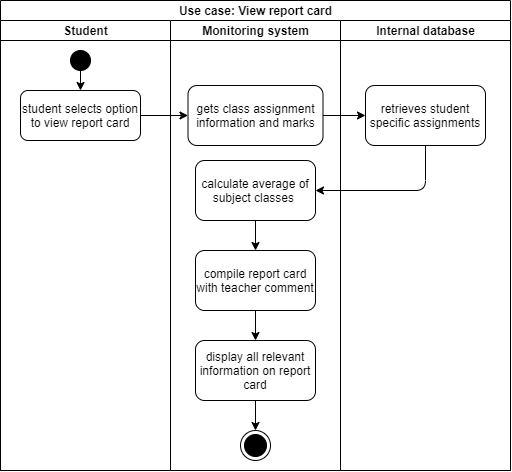

The diagram above was exported from draw.io. Its source (the exported page's mxGraphModel, read from the mxfile embedded in the PNG):
<mxGraphModel dx="652" dy="647" grid="1" gridSize="10" guides="1" tooltips="1" connect="1" arrows="1" fold="1" page="1" pageScale="1" pageWidth="827" pageHeight="1169" math="0" shadow="0">
  <root>
    <mxCell id="0" />
    <mxCell id="1" parent="0" />
    <mxCell id="2" value="Use case: View report card" style="swimlane;html=1;childLayout=stackLayout;resizeParent=1;resizeParentMax=0;startSize=20;strokeColor=#000000;fillColor=#FFFFFF;" vertex="1" parent="1">
      <mxGeometry x="170" y="320" width="510" height="470" as="geometry" />
    </mxCell>
    <mxCell id="3" value="Student" style="swimlane;html=1;startSize=20;" vertex="1" parent="2">
      <mxGeometry y="20" width="170" height="450" as="geometry" />
    </mxCell>
    <mxCell id="4" value="" style="shape=mxgraph.bpmn.shape;html=1;verticalLabelPosition=bottom;labelBackgroundColor=#ffffff;verticalAlign=top;align=center;perimeter=ellipsePerimeter;outlineConnect=0;outline=standard;symbol=general;fillColor=#000000;" vertex="1" parent="3">
      <mxGeometry x="70" y="30" width="20" height="20" as="geometry" />
    </mxCell>
    <mxCell id="5" value="student selects option to view report card" style="rounded=1;whiteSpace=wrap;html=1;strokeColor=#000000;fillColor=#FFFFFF;" vertex="1" parent="3">
      <mxGeometry x="20" y="70" width="120" height="50" as="geometry" />
    </mxCell>
    <mxCell id="6" value="" style="endArrow=classic;html=1;exitX=0.5;exitY=1;exitDx=0;exitDy=0;" edge="1" parent="3" source="4" target="5">
      <mxGeometry width="50" height="50" relative="1" as="geometry">
        <mxPoint x="180" y="270" as="sourcePoint" />
        <mxPoint x="60" y="100" as="targetPoint" />
      </mxGeometry>
    </mxCell>
    <mxCell id="7" value="Monitoring system" style="swimlane;html=1;startSize=20;" vertex="1" parent="2">
      <mxGeometry x="170" y="20" width="170" height="450" as="geometry" />
    </mxCell>
    <mxCell id="8" value="gets class assignment information and marks" style="rounded=1;whiteSpace=wrap;html=1;strokeColor=#000000;fillColor=#FFFFFF;" vertex="1" parent="7">
      <mxGeometry x="17.5" y="65" width="135" height="60" as="geometry" />
    </mxCell>
    <mxCell id="9" value="calculate average of subject classes&amp;nbsp;" style="rounded=1;whiteSpace=wrap;html=1;strokeColor=#000000;fillColor=#FFFFFF;" vertex="1" parent="7">
      <mxGeometry x="25" y="140" width="120" height="60" as="geometry" />
    </mxCell>
    <mxCell id="10" value="compile report card with teacher comment" style="rounded=1;whiteSpace=wrap;html=1;strokeColor=#000000;fillColor=#FFFFFF;" vertex="1" parent="7">
      <mxGeometry x="25" y="230" width="120" height="60" as="geometry" />
    </mxCell>
    <mxCell id="11" value="" style="endArrow=classic;html=1;exitX=0.5;exitY=1;exitDx=0;exitDy=0;" edge="1" parent="7" source="9" target="10">
      <mxGeometry width="50" height="50" relative="1" as="geometry">
        <mxPoint x="30" y="210" as="sourcePoint" />
        <mxPoint x="90" y="270" as="targetPoint" />
      </mxGeometry>
    </mxCell>
    <mxCell id="12" value="display all relevant information on report card" style="rounded=1;whiteSpace=wrap;html=1;strokeColor=#000000;fillColor=#FFFFFF;" vertex="1" parent="7">
      <mxGeometry x="25" y="320" width="120" height="60" as="geometry" />
    </mxCell>
    <mxCell id="13" value="" style="endArrow=classic;html=1;exitX=0.5;exitY=1;exitDx=0;exitDy=0;" edge="1" parent="7" source="10" target="12">
      <mxGeometry width="50" height="50" relative="1" as="geometry">
        <mxPoint x="30" y="190" as="sourcePoint" />
        <mxPoint x="80" y="360" as="targetPoint" />
      </mxGeometry>
    </mxCell>
    <mxCell id="14" value="" style="ellipse;html=1;shape=endState;fillColor=#000000;" vertex="1" parent="7">
      <mxGeometry x="70" y="410" width="30" height="30" as="geometry" />
    </mxCell>
    <mxCell id="15" value="" style="endArrow=classic;html=1;exitX=0.5;exitY=1;exitDx=0;exitDy=0;entryX=0.5;entryY=0;entryDx=0;entryDy=0;" edge="1" parent="7" source="12" target="14">
      <mxGeometry width="50" height="50" relative="1" as="geometry">
        <mxPoint x="30" y="260" as="sourcePoint" />
        <mxPoint x="85" y="400" as="targetPoint" />
      </mxGeometry>
    </mxCell>
    <mxCell id="16" value="Internal database" style="swimlane;html=1;startSize=20;" vertex="1" parent="2">
      <mxGeometry x="340" y="20" width="170" height="450" as="geometry" />
    </mxCell>
    <mxCell id="17" value="retrieves student specific assignments" style="rounded=1;whiteSpace=wrap;html=1;strokeColor=#000000;fillColor=#FFFFFF;" vertex="1" parent="16">
      <mxGeometry x="25" y="65" width="120" height="60" as="geometry" />
    </mxCell>
    <mxCell id="18" value="" style="endArrow=classic;html=1;exitX=1;exitY=0.5;exitDx=0;exitDy=0;" edge="1" parent="2" source="5" target="8">
      <mxGeometry width="50" height="50" relative="1" as="geometry">
        <mxPoint x="180" y="280" as="sourcePoint" />
        <mxPoint x="200" y="130" as="targetPoint" />
      </mxGeometry>
    </mxCell>
    <mxCell id="19" value="" style="endArrow=classic;html=1;exitX=1;exitY=0.5;exitDx=0;exitDy=0;" edge="1" parent="2" source="8" target="17">
      <mxGeometry width="50" height="50" relative="1" as="geometry">
        <mxPoint x="180" y="260" as="sourcePoint" />
        <mxPoint x="360" y="115" as="targetPoint" />
      </mxGeometry>
    </mxCell>
    <mxCell id="20" value="" style="endArrow=classic;html=1;entryX=1;entryY=0.5;entryDx=0;entryDy=0;exitX=0.5;exitY=1;exitDx=0;exitDy=0;edgeStyle=orthogonalEdgeStyle;" edge="1" parent="2" source="17" target="9">
      <mxGeometry width="50" height="50" relative="1" as="geometry">
        <mxPoint x="200" y="240" as="sourcePoint" />
        <mxPoint x="250" y="190" as="targetPoint" />
      </mxGeometry>
    </mxCell>
  </root>
</mxGraphModel>